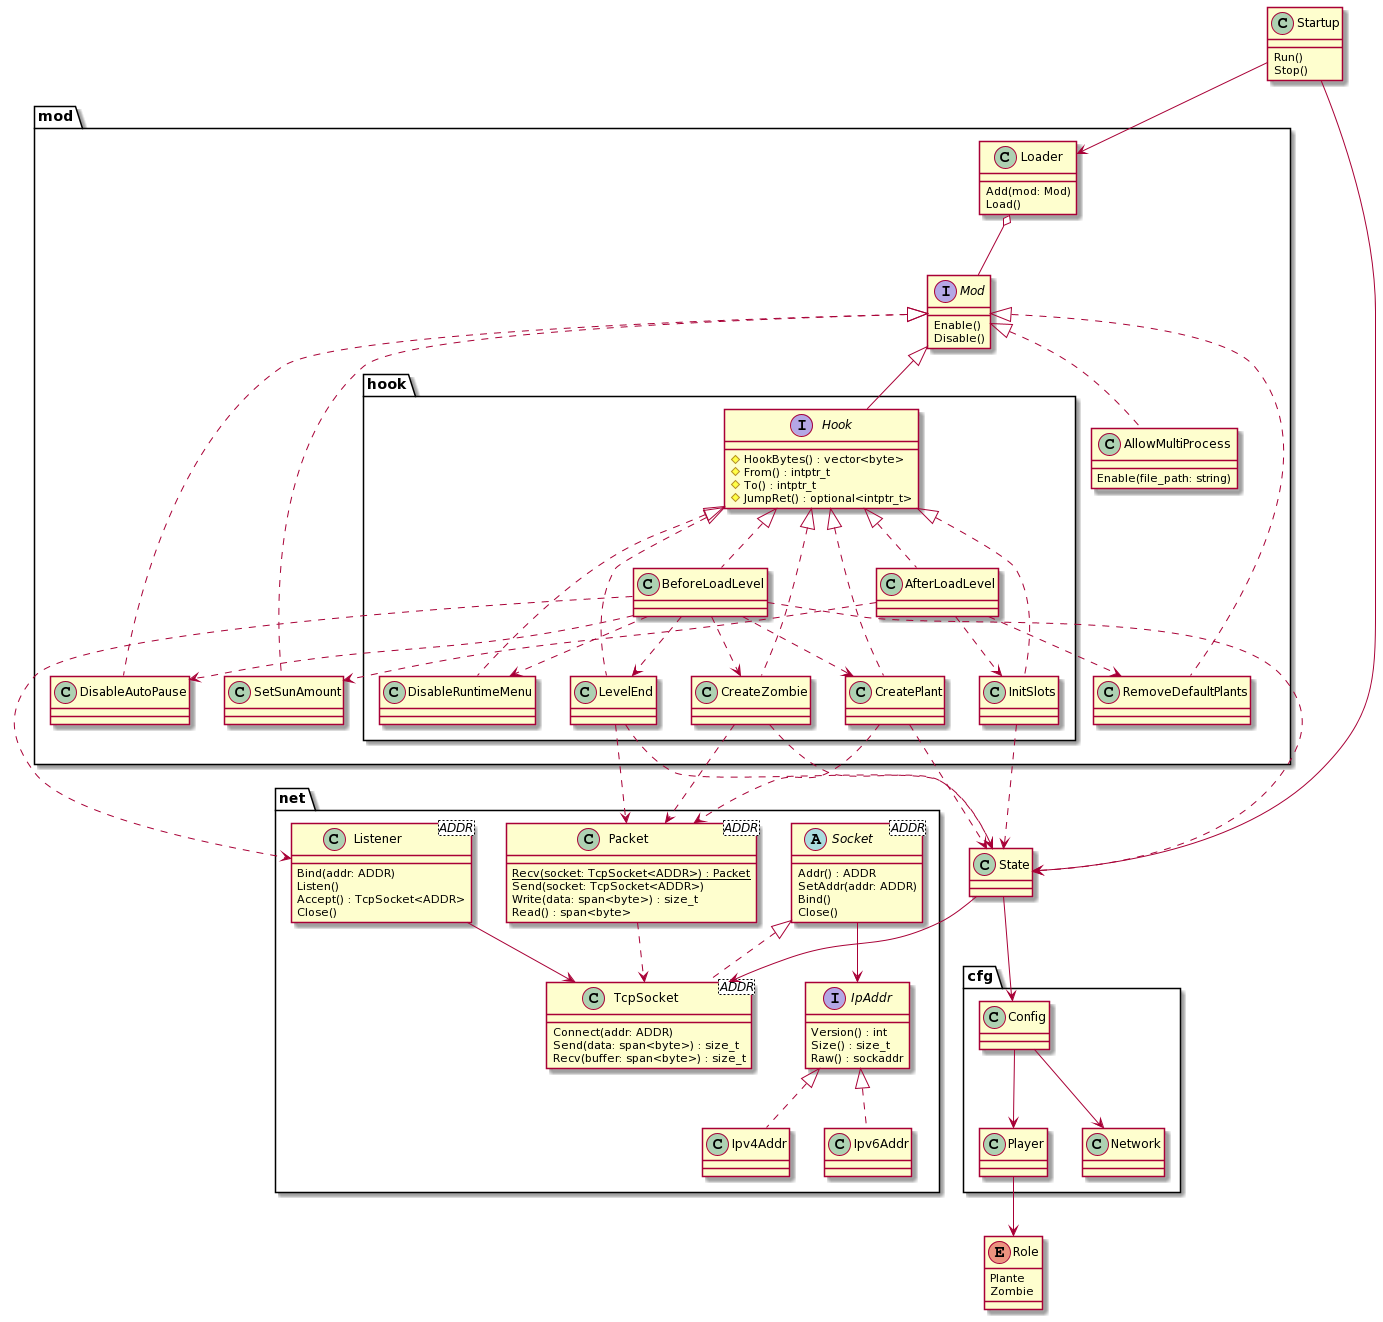

The diagram above was rendered by PlantUML. Its source (embedded in the PNG):
@startuml
namespace cfg {

    class Player
    class Network
    class Config

    Config --> Player
    Config --> Network
}

enum Role {
    Plante
    Zombie
}

cfg.Player --> Role

class State
State --> cfg.Config
State --> net.TcpSocket

namespace net {

    interface IpAddr {
        Version() : int
        Size() : size_t
        Raw() : sockaddr
    }

    class Ipv4Addr
    IpAddr <|.. Ipv4Addr

    class Ipv6Addr
    IpAddr <|.. Ipv6Addr

    abstract Socket<ADDR> {
        Addr() : ADDR
        SetAddr(addr: ADDR)
        Bind()
        Close()
    }

    Socket --> IpAddr

    class TcpSocket<ADDR> {
        Connect(addr: ADDR)
        Send(data: span<byte>) : size_t
        Recv(buffer: span<byte>) : size_t
    }

    Socket <|.. TcpSocket

    class Listener<ADDR> {
        Bind(addr: ADDR)
        Listen()
        Accept() : TcpSocket<ADDR>
        Close()
    }

    Listener --> TcpSocket

    class Packet<ADDR> {
        {static} Recv(socket: TcpSocket<ADDR>) : Packet
        Send(socket: TcpSocket<ADDR>)
        Write(data: span<byte>) : size_t
        Read() : span<byte>
    }

    Packet ..> TcpSocket
}

namespace mod {

    interface Mod {
        Enable()
        Disable()
    }

    class Loader {
        Add(mod: Mod)
        Load()
    }

    Loader o-- Mod

    class SetSunAmount
    Mod <|.. SetSunAmount

    class DisableAutoPause
    Mod <|.. DisableAutoPause

    class RemoveDefaultPlants
    Mod <|.. RemoveDefaultPlants

    class AllowMultiProcess {
        Enable(file_path: string)
    }

    Mod <|.. AllowMultiProcess

    namespace hook {

        interface Hook {
            #HookBytes() : vector<byte>
            #From() : intptr_t
            #To() : intptr_t
            #JumpRet() : optional<intptr_t>
        }

        mod.Mod <|-- Hook

        class BeforeLoadLevel
        Hook <|.. BeforeLoadLevel
        BeforeLoadLevel ..> mod.DisableAutoPause
        BeforeLoadLevel ..> DisableRuntimeMenu
        BeforeLoadLevel ..> CreateZombie
        BeforeLoadLevel ..> CreatePlant
        BeforeLoadLevel ..> LevelEnd
        BeforeLoadLevel ..> net.Listener
        BeforeLoadLevel ..> .State

        class AfterLoadLevel
        Hook <|.. AfterLoadLevel
        AfterLoadLevel ..> mod.SetSunAmount
        AfterLoadLevel ..> mod.RemoveDefaultPlants
        AfterLoadLevel ..> InitSlots

        class DisableRuntimeMenu
        Hook <|.. DisableRuntimeMenu

        class InitSlots
        Hook <|.. InitSlots
        InitSlots ..> .State

        class LevelEnd
        Hook <|.. LevelEnd
        LevelEnd ..> .State
        LevelEnd ..> net.Packet

        class CreateZombie
        Hook <|.. CreateZombie
        CreateZombie ..> .State
        CreateZombie ..> net.Packet

        class CreatePlant
        Hook <|.. CreatePlant
        CreatePlant ..> .State
        CreatePlant ..> net.Packet
    }
}

class Startup {
    Run()
    Stop()
}

Startup --> mod.Loader
Startup --> State
@enduml